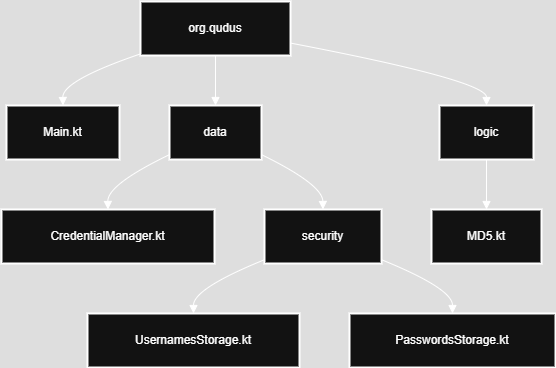

The diagram above was exported from draw.io. Its source (the exported page's mxGraphModel, read from the mxfile embedded in the PNG):
<mxGraphModel dx="1113" dy="586" grid="0" gridSize="10" guides="1" tooltips="1" connect="1" arrows="1" fold="1" page="0" pageScale="1" pageWidth="827" pageHeight="1169" math="0" shadow="0">
  <root>
    <mxCell id="0" />
    <mxCell id="1" parent="0" />
    <mxCell id="2" value="org.qudus" style="whiteSpace=wrap;strokeWidth=2;" parent="1" vertex="1">
      <mxGeometry x="147" y="8" width="150" height="54" as="geometry" />
    </mxCell>
    <mxCell id="3" value="Main.kt" style="whiteSpace=wrap;strokeWidth=2;" parent="1" vertex="1">
      <mxGeometry x="13" y="112" width="113" height="54" as="geometry" />
    </mxCell>
    <mxCell id="4" value="data" style="whiteSpace=wrap;strokeWidth=2;" parent="1" vertex="1">
      <mxGeometry x="176" y="112" width="92" height="54" as="geometry" />
    </mxCell>
    <mxCell id="5" value="CredentialManager.kt" style="whiteSpace=wrap;strokeWidth=2;" parent="1" vertex="1">
      <mxGeometry x="8" y="216" width="213" height="54" as="geometry" />
    </mxCell>
    <mxCell id="6" value="security" style="whiteSpace=wrap;strokeWidth=2;" parent="1" vertex="1">
      <mxGeometry x="271" y="216" width="117" height="54" as="geometry" />
    </mxCell>
    <mxCell id="7" value="UsernamesStorage.kt" style="whiteSpace=wrap;strokeWidth=2;" parent="1" vertex="1">
      <mxGeometry x="94" y="320" width="212" height="54" as="geometry" />
    </mxCell>
    <mxCell id="8" value="PasswordsStorage.kt" style="whiteSpace=wrap;strokeWidth=2;" parent="1" vertex="1">
      <mxGeometry x="356" y="320" width="206" height="54" as="geometry" />
    </mxCell>
    <mxCell id="9" value="logic" style="whiteSpace=wrap;strokeWidth=2;" parent="1" vertex="1">
      <mxGeometry x="446" y="112" width="94" height="54" as="geometry" />
    </mxCell>
    <mxCell id="10" value="MD5.kt" style="whiteSpace=wrap;strokeWidth=2;" parent="1" vertex="1">
      <mxGeometry x="438" y="216" width="110" height="54" as="geometry" />
    </mxCell>
    <mxCell id="11" value="" style="curved=1;startArrow=none;endArrow=block;exitX=0;exitY=0.97;entryX=0.5;entryY=0;" parent="1" source="2" target="3" edge="1">
      <mxGeometry relative="1" as="geometry">
        <Array as="points">
          <mxPoint x="69" y="87" />
        </Array>
      </mxGeometry>
    </mxCell>
    <mxCell id="12" value="" style="curved=1;startArrow=none;endArrow=block;exitX=0.5;exitY=1;entryX=0.5;entryY=0;" parent="1" source="2" target="4" edge="1">
      <mxGeometry relative="1" as="geometry">
        <Array as="points" />
      </mxGeometry>
    </mxCell>
    <mxCell id="13" value="" style="curved=1;startArrow=none;endArrow=block;exitX=0;exitY=0.91;entryX=0.5;entryY=0;" parent="1" source="4" target="5" edge="1">
      <mxGeometry relative="1" as="geometry">
        <Array as="points">
          <mxPoint x="114" y="191" />
        </Array>
      </mxGeometry>
    </mxCell>
    <mxCell id="14" value="" style="curved=1;startArrow=none;endArrow=block;exitX=1;exitY=0.91;entryX=0.5;entryY=0;" parent="1" source="4" target="6" edge="1">
      <mxGeometry relative="1" as="geometry">
        <Array as="points">
          <mxPoint x="329" y="191" />
        </Array>
      </mxGeometry>
    </mxCell>
    <mxCell id="15" value="" style="curved=1;startArrow=none;endArrow=block;exitX=0;exitY=0.93;entryX=0.5;entryY=0;" parent="1" source="6" target="7" edge="1">
      <mxGeometry relative="1" as="geometry">
        <Array as="points">
          <mxPoint x="200" y="295" />
        </Array>
      </mxGeometry>
    </mxCell>
    <mxCell id="16" value="" style="curved=1;startArrow=none;endArrow=block;exitX=1;exitY=0.93;entryX=0.5;entryY=0;" parent="1" source="6" target="8" edge="1">
      <mxGeometry relative="1" as="geometry">
        <Array as="points">
          <mxPoint x="459" y="295" />
        </Array>
      </mxGeometry>
    </mxCell>
    <mxCell id="17" value="" style="curved=1;startArrow=none;endArrow=block;exitX=1;exitY=0.77;entryX=0.5;entryY=0;" parent="1" source="2" target="9" edge="1">
      <mxGeometry relative="1" as="geometry">
        <Array as="points">
          <mxPoint x="493" y="87" />
        </Array>
      </mxGeometry>
    </mxCell>
    <mxCell id="18" value="" style="curved=1;startArrow=none;endArrow=block;exitX=0.5;exitY=1;entryX=0.5;entryY=0;" parent="1" source="9" target="10" edge="1">
      <mxGeometry relative="1" as="geometry">
        <Array as="points" />
      </mxGeometry>
    </mxCell>
  </root>
</mxGraphModel>